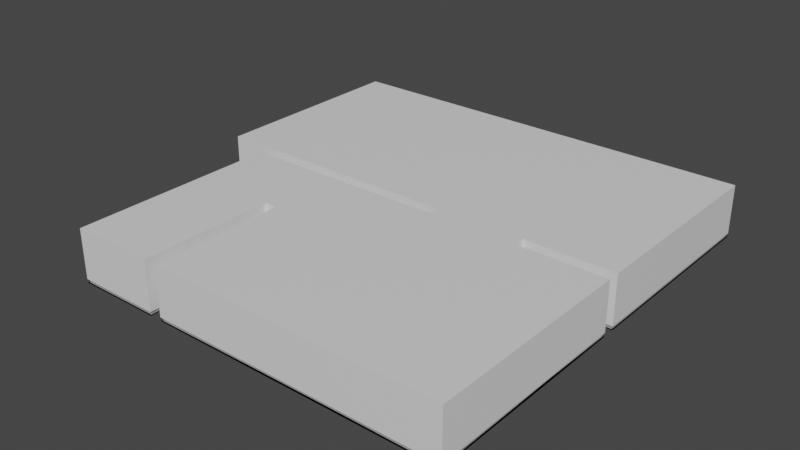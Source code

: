 # Source: Gallery.blend  (saved by Blender 3.0.4; exported with 4.5.12 LTS)
import bpy
from mathutils import Matrix  # noqa: F401  (used for matrix-valued properties, if any)

bpy.ops.wm.read_factory_settings(use_empty=True)
scene = bpy.context.scene
scene.name = 'Scene'

# ---- collections
col_collection = bpy.data.collections.new('Collection'); scene.collection.children.link(col_collection)

# ---- materials (node trees are filled in below, after node groups)
mat_ceiling = bpy.data.materials.new('Ceiling')
mat_ceiling.use_backface_culling = True
mat_ceiling.use_transparent_shadow = False
mat_floor = bpy.data.materials.new('Floor')
mat_floor.use_transparent_shadow = False
mat_edge = bpy.data.materials.new('Edge')
mat_edge.use_transparent_shadow = False
mat_walls = bpy.data.materials.new('Walls')
mat_walls.use_transparent_shadow = False
mat_frame = bpy.data.materials.new('Frame')
mat_frame.use_transparent_shadow = False
mat_canvas = bpy.data.materials.new('Canvas')
mat_canvas.use_transparent_shadow = False

# ---- material node trees
mat_ceiling.use_nodes = True; mat_ceiling.node_tree.nodes.clear()
_N = mat_ceiling.node_tree.nodes; _L = mat_ceiling.node_tree.links
n0 = _N.new('ShaderNodeBsdfPrincipled'); n0.name = 'Principled BSDF'; n0.location = (10, 300)
n0.distribution = 'GGX'
n0.subsurface_method = 'BURLEY'
n0.inputs[3].default_value = 1.45
n0.inputs[27].default_value = (0.0, 0.0, 0.0, 1.0)
n0.inputs[28].default_value = 1.0
n1 = _N.new('ShaderNodeOutputMaterial'); n1.name = 'Material Output'; n1.location = (300, 300)
_L.new(n0.outputs[0], n1.inputs[0])
n1.is_active_output = True
mat_floor.use_nodes = True; mat_floor.node_tree.nodes.clear()
_N = mat_floor.node_tree.nodes; _L = mat_floor.node_tree.links
n0 = _N.new('ShaderNodeBsdfPrincipled'); n0.name = 'Principled BSDF'; n0.location = (10, 300)
n0.distribution = 'GGX'
n0.subsurface_method = 'BURLEY'
n0.inputs[0].default_value = (0.5173, 0.4007, 0.3026, 1.0)
n0.inputs[3].default_value = 1.45
n0.inputs[27].default_value = (0.0, 0.0, 0.0, 1.0)
n0.inputs[28].default_value = 1.0
n1 = _N.new('ShaderNodeOutputMaterial'); n1.name = 'Material Output'; n1.location = (300, 300)
_L.new(n0.outputs[0], n1.inputs[0])
n1.is_active_output = True
mat_edge.use_nodes = True; mat_edge.node_tree.nodes.clear()
_N = mat_edge.node_tree.nodes; _L = mat_edge.node_tree.links
n0 = _N.new('ShaderNodeBsdfPrincipled'); n0.name = 'Principled BSDF'; n0.location = (10, 300)
n0.distribution = 'GGX'
n0.subsurface_method = 'BURLEY'
n0.inputs[0].default_value = (0.3672, 0.3672, 0.3672, 1.0)
n0.inputs[3].default_value = 1.45
n0.inputs[27].default_value = (0.0, 0.0, 0.0, 1.0)
n0.inputs[28].default_value = 1.0
n1 = _N.new('ShaderNodeOutputMaterial'); n1.name = 'Material Output'; n1.location = (300, 300)
_L.new(n0.outputs[0], n1.inputs[0])
n1.is_active_output = True
mat_walls.use_nodes = True; mat_walls.node_tree.nodes.clear()
_N = mat_walls.node_tree.nodes; _L = mat_walls.node_tree.links
n0 = _N.new('ShaderNodeBsdfPrincipled'); n0.name = 'Principled BSDF'; n0.location = (10, 300)
n0.distribution = 'GGX'
n0.subsurface_method = 'BURLEY'
n0.inputs[3].default_value = 1.45
n0.inputs[27].default_value = (0.0, 0.0, 0.0, 1.0)
n0.inputs[28].default_value = 1.0
n1 = _N.new('ShaderNodeOutputMaterial'); n1.name = 'Material Output'; n1.location = (300, 300)
_L.new(n0.outputs[0], n1.inputs[0])
n1.is_active_output = True
mat_frame.use_nodes = True; mat_frame.node_tree.nodes.clear()
_N = mat_frame.node_tree.nodes; _L = mat_frame.node_tree.links
n0 = _N.new('ShaderNodeBsdfPrincipled'); n0.name = 'Principled BSDF'; n0.location = (10, 300)
n0.distribution = 'GGX'
n0.subsurface_method = 'BURLEY'
n0.inputs[0].default_value = (0.2203, 0.1346, 0.04561, 1.0)
n0.inputs[3].default_value = 1.45
n0.inputs[27].default_value = (0.0, 0.0, 0.0, 1.0)
n0.inputs[28].default_value = 1.0
n1 = _N.new('ShaderNodeOutputMaterial'); n1.name = 'Material Output'; n1.location = (300, 300)
_L.new(n0.outputs[0], n1.inputs[0])
n1.is_active_output = True
mat_canvas.use_nodes = True; mat_canvas.node_tree.nodes.clear()
_N = mat_canvas.node_tree.nodes; _L = mat_canvas.node_tree.links
n0 = _N.new('ShaderNodeBsdfPrincipled'); n0.name = 'Principled BSDF'; n0.location = (10, 300)
n0.distribution = 'GGX'
n0.subsurface_method = 'BURLEY'
n0.inputs[0].default_value = (1.0, 1.0, 1.0, 1.0)
n0.inputs[3].default_value = 1.45
n0.inputs[27].default_value = (0.0, 0.0, 0.0, 1.0)
n0.inputs[28].default_value = 1.0
n1 = _N.new('ShaderNodeOutputMaterial'); n1.name = 'Material Output'; n1.location = (300, 300)
_L.new(n0.outputs[0], n1.inputs[0])
n1.is_active_output = True

# ---- world
world_world = bpy.data.worlds.new('World'); scene.world = world_world
world_world.use_nodes = True; world_world.node_tree.nodes.clear()
_N = world_world.node_tree.nodes; _L = world_world.node_tree.links
n0 = _N.new('ShaderNodeOutputWorld'); n0.name = 'World Output'; n0.location = (300, 300)
n1 = _N.new('ShaderNodeBackground'); n1.name = 'Background'; n1.location = (10, 300)
n1.inputs[0].default_value = (0.05088, 0.05088, 0.05088, 1.0)
_L.new(n1.outputs[0], n0.inputs[0])
n0.is_active_output = True
world_world.color = (0.05088, 0.05088, 0.05088)
world_world.use_sun_shadow = False
world_world.sun_shadow_jitter_overblur = 0.0

# ---- meshes
me_plane_001 = bpy.data.meshes.new('Plane.001')
me_plane_001.from_pydata([(1.0, -1.0, 0.0), (-1.0, 1.0, 0.0), (1.0, 1.0, 0.0), (-1.0, 0.02782, 0.0), (1.0, -0.02782, 0.0), (1.0, 0.02782, 0.0), (-0.7854, -1.0, 0.0), (-0.7854, 1.0, 0.0), (-0.7854, -0.02782, 0.0), (-0.7854, 0.02782, 0.0), (-0.3928, -1.0, 0.0), (-0.3928, 1.0, 0.0), (-0.3928, -0.02782, 0.0), (-0.3928, 0.02782, 0.0), (-0.3356, -1.0, 0.0), (-0.3356, 1.0, 0.0), (-0.3356, -0.02782, 0.0), (-0.3356, 0.02782, 0.0), (0.588, -1.0, 0.0), (0.588, 1.0, 0.0), (0.588, -0.02782, 0.0), (0.588, 0.02782, 0.0), (1.0, -0.3805, 0.0), (-0.7854, -0.3805, 0.0), (-0.3928, -0.3805, 0.0), (-0.3356, -0.3805, 0.0), (0.588, -0.3805, 0.0), (0.1835, 1.0, 0.0), (0.1835, -0.02782, 0.0), (0.1835, 0.02782, 0.0), (0.1835, -1.0, 0.0), (0.1835, -0.3805, 0.0), (1.0, -1.0, 0.2434), (-1.0, 1.0, 0.2434), (1.0, 1.0, 0.2434), (-1.0, 0.02782, 0.2434), (1.0, -0.02782, 0.2434), (1.0, 0.02782, 0.2434), (-0.7854, -1.0, 0.2434), (-0.7854, 1.0, 0.2434), (-0.7854, -0.02782, 0.2434), (-0.7854, 0.02782, 0.2434), (-0.3928, -1.0, 0.2434), (-0.3928, 1.0, 0.2434), (-0.3928, -0.02782, 0.2434), (-0.3928, 0.02782, 0.2434), (-0.3356, -1.0, 0.2434), (-0.3356, 1.0, 0.2434), (-0.3356, -0.02782, 0.2434), (-0.3356, 0.02782, 0.2434), (0.588, -1.0, 0.2434), (0.588, 1.0, 0.2434), (0.588, -0.02782, 0.2434), (0.588, 0.02782, 0.2434), (1.0, -0.3805, 0.2434), (-0.7854, -0.3805, 0.2434), (-0.3928, -0.3805, 0.2434), (-0.3356, -0.3805, 0.2434), (0.1835, 1.0, 0.2434), (0.1835, -0.02782, 0.2434), (0.1835, 0.02782, 0.2434), (0.1835, -1.0, 0.2434), (-0.3928, -0.02782, 0.01667), (-0.3356, -0.02782, 0.01667), (1.0, -1.0, 0.01667), (0.588, -1.0, 0.01667), (-0.3356, 0.02782, 0.01667), (-0.3928, 0.02782, 0.01667), (0.1835, -1.0, 0.01667), (-0.3356, -1.0, 0.01667), (1.0, 1.0, 0.01667), (1.0, 0.02782, 0.01667), (-1.0, 1.0, 0.01667), (-0.7854, 1.0, 0.01667), (1.0, -0.3805, 0.01667), (-1.0, 0.02782, 0.01667), (-0.7854, -1.0, 0.01667), (-0.7854, -0.3805, 0.01667), (-0.3356, 1.0, 0.01667), (0.1835, 1.0, 0.01667), (1.0, -0.02782, 0.01667), (-0.3928, -0.3805, 0.01667), (-0.3928, -1.0, 0.01667), (0.1835, -0.02782, 0.01667), (-0.7854, 0.02782, 0.01667), (-0.3356, -0.3805, 0.01667), (0.1835, 0.02782, 0.01667), (-0.3928, 1.0, 0.01667), (-0.7854, -0.02782, 0.01667), (0.588, 1.0, 0.01667), (0.588, -0.02782, 0.01667), (0.588, 0.02782, 0.01667), (0.588, -0.9909, 0.0), (0.9935, -0.9935, 0.0), (0.9935, 0.03428, 0.0), (0.9935, 0.9935, 0.0), (-0.7854, 0.9909, 0.0), (-0.9935, 0.9935, 0.0), (-0.9935, 0.03428, 0.0), (0.9909, -0.3805, 0.0), (0.9935, -0.03428, 0.0), (-0.7854, 0.03696, 0.0), (-0.3928, 0.9909, 0.0), (-0.3928, -0.03696, 0.0), (-0.7789, -0.03428, 0.0), (-0.3928, 0.03696, 0.0), (-0.7763, -0.3805, 0.0), (-0.7789, -0.9935, 0.0), (-0.3993, -0.9935, 0.0), (-0.3356, 0.9909, 0.0), (-0.3356, -0.03696, 0.0), (-0.3356, 0.03696, 0.0), (0.1835, 0.9909, 0.0), (0.19, -0.03428, 0.0), (0.19, 0.03428, 0.0), (0.1835, -0.9909, 0.0), (0.588, 0.9909, 0.0), (0.5815, -0.03428, 0.0), (0.5815, 0.03428, 0.0), (-0.3993, -0.374, 0.0), (-0.3292, -0.9935, 0.0), (-0.3292, -0.374, 0.0), (-0.3928, -0.03696, 0.01667), (0.9935, -0.9935, 0.01667), (-0.3356, 0.03696, 0.01667), (0.1835, -0.9909, 0.01667), (0.9935, 0.9935, 0.01667), (-0.9935, 0.9935, 0.01667), (0.9909, -0.3805, 0.01667), (-0.9935, 0.03428, 0.01667), (-0.7789, -0.9935, 0.01667), (-0.3356, 0.9909, 0.01667), (0.9935, -0.03428, 0.01667), (-0.3993, -0.374, 0.01667), (-0.7854, 0.03696, 0.01667), (0.19, 0.03428, 0.01667), (-0.7789, -0.03428, 0.01667), (0.588, 0.9909, 0.01667), (0.5815, -0.03428, 0.01667), (-0.3356, -0.03696, 0.01667), (0.588, -0.9909, 0.01667), (-0.3928, 0.03696, 0.01667), (-0.3292, -0.9935, 0.01667), (0.9935, 0.03428, 0.01667), (-0.7854, 0.9909, 0.01667), (-0.7763, -0.3805, 0.01667), (0.1835, 0.9909, 0.01667), (-0.3993, -0.9935, 0.01667), (0.19, -0.03428, 0.01667), (-0.3292, -0.374, 0.01667), (-0.3928, 0.9909, 0.01667), (0.5815, 0.03428, 0.01667)], [], [(21, 5, 2, 19), (26, 22, 4, 20), (3, 9, 7, 1), (23, 24, 12, 8), (9, 13, 11, 7), (24, 25, 16, 12), (13, 17, 15, 11), (28, 20, 21, 29), (31, 26, 20, 28), (29, 21, 19, 27), (30, 18, 26, 31), (6, 10, 24, 23), (18, 0, 22, 26), (14, 30, 31, 25), (17, 29, 27, 15), (25, 31, 28, 16), (62, 63, 48, 44), (64, 65, 50, 32), (66, 67, 45, 49), (68, 69, 46, 61), (70, 71, 37, 34), (72, 73, 39, 33), (74, 64, 32, 54), (75, 72, 33, 35), (76, 77, 55, 38), (78, 79, 58, 47), (80, 74, 54, 36), (81, 82, 42, 56), (63, 83, 59, 48), (84, 75, 35, 41), (69, 85, 57, 46), (86, 66, 49, 60), (83, 86, 60, 59), (73, 87, 43, 39), (88, 62, 44, 40), (67, 84, 41, 45), (85, 81, 56, 57), (65, 68, 61, 50), (77, 88, 40, 55), (89, 70, 34, 51), (90, 80, 36, 52), (82, 76, 38, 42), (79, 89, 51, 58), (71, 91, 53, 37), (87, 78, 47, 43), (91, 90, 52, 53), (53, 52, 59, 60), (37, 53, 51, 34), (58, 51, 53, 60), (47, 58, 60, 49), (43, 47, 49, 45), (39, 43, 45, 41), (33, 39, 41, 35), (40, 44, 56, 55), (38, 55, 56, 42), (44, 48, 57, 56), (50, 61, 46, 57, 48, 59, 52, 36, 54, 32), (64, 74, 128, 123), (11, 15, 109, 102), (27, 19, 116, 112), (72, 75, 129, 127), (10, 6, 107, 108), (77, 76, 130, 145), (79, 78, 131, 146), (23, 8, 104, 106), (25, 24, 119, 121), (74, 80, 132, 128), (13, 9, 101, 105), (82, 81, 133, 147), (8, 12, 103, 104), (83, 63, 139, 148), (7, 11, 102, 96), (75, 84, 134, 129), (14, 25, 121, 120), (9, 3, 98, 101), (85, 69, 142, 149), (24, 10, 108, 119), (4, 22, 99, 100), (66, 86, 135, 124), (6, 23, 106, 107), (3, 1, 97, 98), (86, 83, 148, 135), (22, 0, 93, 99), (1, 7, 96, 97), (87, 73, 144, 150), (2, 5, 94, 95), (62, 88, 136, 122), (118, 117, 138, 151), (102, 109, 131, 150), (94, 118, 151, 143), (112, 116, 137, 146), (108, 107, 130, 147), (117, 100, 132, 138), (116, 95, 126, 137), (106, 104, 136, 145), (92, 115, 125, 140), (121, 119, 133, 149), (105, 101, 134, 141), (104, 103, 122, 136), (96, 102, 150, 144), (113, 114, 135, 148), (114, 111, 124, 135), (120, 121, 149, 142), (101, 98, 129, 134), (110, 113, 148, 139), (119, 108, 147, 133), (100, 99, 128, 132), (109, 112, 146, 131), (107, 106, 145, 130), (98, 97, 127, 129), (99, 93, 123, 128), (97, 96, 144, 127), (95, 94, 143, 126), (115, 120, 142, 125), (111, 105, 141, 124), (93, 92, 140, 123), (103, 110, 139, 122), (12, 16, 110, 103), (73, 72, 127, 144), (17, 13, 105, 111), (71, 70, 126, 143), (30, 14, 120, 115), (69, 68, 125, 142), (90, 91, 151, 138), (67, 66, 124, 141), (15, 27, 112, 109), (78, 87, 150, 131), (65, 64, 123, 140), (16, 28, 113, 110), (91, 71, 143, 151), (63, 62, 122, 139), (29, 17, 111, 114), (89, 79, 146, 137), (28, 29, 114, 113), (76, 82, 147, 130), (80, 90, 138, 132), (70, 89, 137, 126), (18, 30, 115, 92), (88, 77, 145, 136), (19, 2, 95, 116), (68, 65, 140, 125), (20, 4, 100, 117), (5, 21, 118, 94), (81, 85, 149, 133), (21, 20, 117, 118), (84, 67, 141, 134), (0, 18, 92, 93)])
me_plane_001.polygons.foreach_set('material_index', [1, 1, 1, 1, 1, 1, 1, 1, 1, 1, 1, 1, 1, 1, 1, 1, 3, 3, 3, 3, 3, 3, 3, 3, 3, 3, 3, 3, 3, 3, 3, 3, 3, 3, 3, 3, 3, 3, 3, 3, 3, 3, 3, 3, 3, 3, 0, 0, 0, 0, 0, 0, 0, 0, 0, 0, 0, 2, 2, 2, 2, 2, 2, 2, 2, 2, 2, 2, 2, 2, 2, 2, 2, 2, 2, 2, 2, 2, 2, 2, 2, 2, 2, 2, 2, 2, 2, 2, 2, 2, 2, 2, 2, 2, 2, 2, 2, 2, 2, 2, 2, 2, 2, 2, 2, 2, 2, 2, 2, 2, 2, 2, 2, 2, 2, 2, 2, 2, 2, 2, 2, 2, 2, 2, 2, 2, 2, 2, 2, 2, 2, 2, 2, 2, 2, 2, 2, 2, 2, 2, 2, 2, 2, 2, 2, 2, 2])
_uv = me_plane_001.uv_layers.new(name='UVMap')
_uv.uv.foreach_set('vector', [0.794, 0.6667, 1.0, 0.6667, 1.0, 1.0, 0.794, 1.0, 0.794, 0.2124, 1.0, 0.2124, 1.0, 0.3333, 0.794, 0.3333, 0.0, 0.6667, 0.1073, 0.6667, 0.1073, 1.0, 0.0, 1.0, 0.1073, 0.2124, 0.2904, 0.2124, 0.2904, 0.3333, 0.1073, 0.3333, 0.1073, 0.6667, 0.2904, 0.6667, 0.2904, 1.0, 0.1073, 1.0, 0.2904, 0.2124, 0.3454, 0.2124, 0.3454, 0.3333, 0.2904, 0.3333, 0.2904, 0.6667, 0.3454, 0.6667, 0.3454, 1.0, 0.2904, 1.0, 0.5975, 0.3333, 0.794, 0.3333, 0.794, 0.6667, 0.5975, 0.6667, 0.5975, 0.2124, 0.794, 0.2124, 0.794, 0.3333, 0.5975, 0.3333, 0.5975, 0.6667, 0.794, 0.6667, 0.794, 1.0, 0.5975, 1.0, 0.5975, 0.0, 0.794, 0.0, 0.794, 0.2124, 0.5975, 0.2124, 0.1073, 0.0, 0.2904, 0.0, 0.2904, 0.2124, 0.1073, 0.2124, 0.794, 0.0, 1.0, 0.0, 1.0, 0.2124, 0.794, 0.2124, 0.3454, 0.0, 0.5975, 0.0, 0.5975, 0.2124, 0.3454, 0.2124, 0.3454, 0.6667, 0.5975, 0.6667, 0.5975, 1.0, 0.3454, 1.0, 0.3454, 0.2124, 0.5975, 0.2124, 0.5975, 0.3333, 0.3454, 0.3333, 0.2904, 0.3333, 0.3454, 0.3333, 0.3454, 0.3333, 0.2904, 0.3333, 1.0, 0.0, 0.794, 0.0, 0.794, 0.0, 1.0, 0.0, 0.3454, 0.6667, 0.2904, 0.6667, 0.2904, 0.6667, 0.3454, 0.6667, 0.5975, 0.0, 0.3454, 0.0, 0.3454, 0.0, 0.5975, 0.0, 1.0, 1.0, 1.0, 0.6667, 1.0, 0.6667, 1.0, 1.0, 0.0, 1.0, 0.1073, 1.0, 0.1073, 1.0, 0.0, 1.0, 1.0, 0.2124, 1.0, 0.0, 1.0, 0.0, 1.0, 0.2124, 0.0, 0.6667, 0.0, 1.0, 0.0, 1.0, 0.0, 0.6667, 0.1073, 0.0, 0.1073, 0.2124, 0.1073, 0.2124, 0.1073, 0.0, 0.3454, 1.0, 0.5975, 1.0, 0.5975, 1.0, 0.3454, 1.0, 1.0, 0.3333, 1.0, 0.2124, 1.0, 0.2124, 1.0, 0.3333, 0.2904, 0.2124, 0.2904, 0.0, 0.2904, 0.0, 0.2904, 0.2124, 0.3454, 0.3333, 0.5975, 0.3333, 0.5975, 0.3333, 0.3454, 0.3333, 0.1073, 0.6667, 0.0, 0.6667, 0.0, 0.6667, 0.1073, 0.6667, 0.3454, 0.0, 0.3454, 0.2124, 0.3454, 0.2124, 0.3454, 0.0, 0.5975, 0.6667, 0.3454, 0.6667, 0.3454, 0.6667, 0.5975, 0.6667, 0.5975, 0.3333, 0.5975, 0.6667, 0.5975, 0.6667, 0.5975, 0.3333, 0.1073, 1.0, 0.2904, 1.0, 0.2904, 1.0, 0.1073, 1.0, 0.1073, 0.3333, 0.2904, 0.3333, 0.2904, 0.3333, 0.1073, 0.3333, 0.2904, 0.6667, 0.1073, 0.6667, 0.1073, 0.6667, 0.2904, 0.6667, 0.3454, 0.2124, 0.2904, 0.2124, 0.2904, 0.2124, 0.3454, 0.2124, 0.794, 0.0, 0.5975, 0.0, 0.5975, 0.0, 0.794, 0.0, 0.1073, 0.2124, 0.1073, 0.3333, 0.1073, 0.3333, 0.1073, 0.2124, 0.794, 1.0, 1.0, 1.0, 1.0, 1.0, 0.794, 1.0, 0.794, 0.3333, 1.0, 0.3333, 1.0, 0.3333, 0.794, 0.3333, 0.2904, 0.0, 0.1073, 0.0, 0.1073, 0.0, 0.2904, 0.0, 0.5975, 1.0, 0.794, 1.0, 0.794, 1.0, 0.5975, 1.0, 1.0, 0.6667, 0.794, 0.6667, 0.794, 0.6667, 1.0, 0.6667, 0.2904, 1.0, 0.3454, 1.0, 0.3454, 1.0, 0.2904, 1.0, 0.794, 0.6667, 0.794, 0.3333, 0.794, 0.3333, 0.794, 0.6667, 0.794, 0.6667, 0.794, 0.3333, 0.5975, 0.3333, 0.5975, 0.6667, 1.0, 0.6667, 0.794, 0.6667, 0.794, 1.0, 1.0, 1.0, 0.5975, 1.0, 0.794, 1.0, 0.794, 0.6667, 0.5975, 0.6667, 0.3454, 1.0, 0.5975, 1.0, 0.5975, 0.6667, 0.3454, 0.6667, 0.2904, 1.0, 0.3454, 1.0, 0.3454, 0.6667, 0.2904, 0.6667, 0.1073, 1.0, 0.2904, 1.0, 0.2904, 0.6667, 0.1073, 0.6667, 0.0, 1.0, 0.1073, 1.0, 0.1073, 0.6667, 0.0, 0.6667, 0.1073, 0.3333, 0.2904, 0.3333, 0.0, 0.0, 0.1073, 0.2124, 0.1073, 0.0, 0.1073, 0.2124, 0.0, 0.0, 0.2904, 0.0, 0.2904, 0.3333, 0.3454, 0.3333, 0.3454, 0.2124, 0.0, 0.0, 0.794, 0.0, 0.5975, 0.0, 0.3454, 0.0, 0.3454, 0.2124, 0.3454, 0.3333, 0.5975, 0.3333, 0.794, 0.3333, 1.0, 0.3333, 1.0, 0.2124, 1.0, 0.0, 1.0, 0.0, 1.0, 0.2124, 1.0, 0.2124, 1.0, 0.0, 0.2904, 1.0, 0.3454, 1.0, 0.3454, 1.0, 0.2904, 1.0, 0.5975, 1.0, 0.794, 1.0, 0.794, 1.0, 0.5975, 1.0, 0.0, 1.0, 0.0, 0.6667, 0.0, 0.6667, 0.0, 1.0, 0.2904, 0.0, 0.1073, 0.0, 0.1073, 0.0, 0.2904, 0.0, 0.1073, 0.2124, 0.1073, 0.0, 0.1073, 0.0, 0.1073, 0.2124, 0.5975, 1.0, 0.3454, 1.0, 0.3454, 1.0, 0.5975, 1.0, 0.1073, 0.2124, 0.1073, 0.3333, 0.1073, 0.3333, 0.1073, 0.2124, 0.3454, 0.2124, 0.2904, 0.2124, 0.2904, 0.2124, 0.3454, 0.2124, 1.0, 0.2124, 1.0, 0.3333, 1.0, 0.3333, 1.0, 0.2124, 0.2904, 0.6667, 0.1073, 0.6667, 0.1073, 0.6667, 0.2904, 0.6667, 0.2904, 0.0, 0.2904, 0.2124, 0.2904, 0.2124, 0.2904, 0.0, 0.1073, 0.3333, 0.2904, 0.3333, 0.2904, 0.3333, 0.1073, 0.3333, 0.5975, 0.3333, 0.3454, 0.3333, 0.3454, 0.3333, 0.5975, 0.3333, 0.1073, 1.0, 0.2904, 1.0, 0.2904, 1.0, 0.1073, 1.0, 0.0, 0.6667, 0.1073, 0.6667, 0.1073, 0.6667, 0.0, 0.6667, 0.3454, 0.0, 0.3454, 0.2124, 0.3454, 0.2124, 0.3454, 0.0, 0.1073, 0.6667, 0.0, 0.6667, 0.0, 0.6667, 0.1073, 0.6667, 0.3454, 0.2124, 0.3454, 0.0, 0.3454, 0.0, 0.3454, 0.2124, 0.2904, 0.2124, 0.2904, 0.0, 0.2904, 0.0, 0.2904, 0.2124, 1.0, 0.3333, 1.0, 0.2124, 1.0, 0.2124, 1.0, 0.3333, 0.3454, 0.6667, 0.5975, 0.6667, 0.5975, 0.6667, 0.3454, 0.6667, 0.1073, 0.0, 0.1073, 0.2124, 0.1073, 0.2124, 0.1073, 0.0, 0.0, 0.6667, 0.0, 1.0, 0.0, 1.0, 0.0, 0.6667, 0.5975, 0.6667, 0.5975, 0.3333, 0.5975, 0.3333, 0.5975, 0.6667, 1.0, 0.2124, 1.0, 0.0, 1.0, 0.0, 1.0, 0.2124, 0.0, 1.0, 0.1073, 1.0, 0.1073, 1.0, 0.0, 1.0, 0.2904, 1.0, 0.1073, 1.0, 0.1073, 1.0, 0.2904, 1.0, 1.0, 1.0, 1.0, 0.6667, 1.0, 0.6667, 1.0, 1.0, 0.2904, 0.3333, 0.1073, 0.3333, 0.1073, 0.3333, 0.2904, 0.3333, 0.794, 0.6667, 0.794, 0.3333, 0.794, 0.3333, 0.794, 0.6667, 0.2904, 1.0, 0.3454, 1.0, 0.3454, 1.0, 0.2904, 1.0, 1.0, 0.6667, 0.794, 0.6667, 0.794, 0.6667, 1.0, 0.6667, 0.5975, 1.0, 0.794, 1.0, 0.794, 1.0, 0.5975, 1.0, 0.2904, 0.0, 0.1073, 0.0, 0.1073, 0.0, 0.2904, 0.0, 0.794, 0.3333, 1.0, 0.3333, 1.0, 0.3333, 0.794, 0.3333, 0.794, 1.0, 1.0, 1.0, 1.0, 1.0, 0.794, 1.0, 0.1073, 0.2124, 0.1073, 0.3333, 0.1073, 0.3333, 0.1073, 0.2124, 0.794, 0.0, 0.5975, 0.0, 0.5975, 0.0, 0.794, 0.0, 0.3454, 0.2124, 0.2904, 0.2124, 0.2904, 0.2124, 0.3454, 0.2124, 0.2904, 0.6667, 0.1073, 0.6667, 0.1073, 0.6667, 0.2904, 0.6667, 0.1073, 0.3333, 0.2904, 0.3333, 0.2904, 0.3333, 0.1073, 0.3333, 0.1073, 1.0, 0.2904, 1.0, 0.2904, 1.0, 0.1073, 1.0, 0.5975, 0.3333, 0.5975, 0.6667, 0.5975, 0.6667, 0.5975, 0.3333, 0.5975, 0.6667, 0.3454, 0.6667, 0.3454, 0.6667, 0.5975, 0.6667, 0.3454, 0.0, 0.3454, 0.2124, 0.3454, 0.2124, 0.3454, 0.0, 0.1073, 0.6667, 0.0, 0.6667, 0.0, 0.6667, 0.1073, 0.6667, 0.3454, 0.3333, 0.5975, 0.3333, 0.5975, 0.3333, 0.3454, 0.3333, 0.2904, 0.2124, 0.2904, 0.0, 0.2904, 0.0, 0.2904, 0.2124, 1.0, 0.3333, 1.0, 0.2124, 1.0, 0.2124, 1.0, 0.3333, 0.3454, 1.0, 0.5975, 1.0, 0.5975, 1.0, 0.3454, 1.0, 0.1073, 0.0, 0.1073, 0.2124, 0.1073, 0.2124, 0.1073, 0.0, 0.0, 0.6667, 0.0, 1.0, 0.0, 1.0, 0.0, 0.6667, 1.0, 0.2124, 1.0, 0.0, 1.0, 0.0, 1.0, 0.2124, 0.0, 1.0, 0.1073, 1.0, 0.1073, 1.0, 0.0, 1.0, 1.0, 1.0, 1.0, 0.6667, 1.0, 0.6667, 1.0, 1.0, 0.5975, 0.0, 0.3454, 0.0, 0.3454, 0.0, 0.5975, 0.0, 0.3454, 0.6667, 0.2904, 0.6667, 0.2904, 0.6667, 0.3454, 0.6667, 1.0, 0.0, 0.794, 0.0, 0.794, 0.0, 1.0, 0.0, 0.2904, 0.3333, 0.3454, 0.3333, 0.3454, 0.3333, 0.2904, 0.3333, 0.2904, 0.3333, 0.3454, 0.3333, 0.3454, 0.3333, 0.2904, 0.3333, 0.1073, 1.0, 0.0, 1.0, 0.0, 1.0, 0.1073, 1.0, 0.3454, 0.6667, 0.2904, 0.6667, 0.2904, 0.6667, 0.3454, 0.6667, 1.0, 0.6667, 1.0, 1.0, 1.0, 1.0, 1.0, 0.6667, 0.5975, 0.0, 0.3454, 0.0, 0.3454, 0.0, 0.5975, 0.0, 0.3454, 0.0, 0.5975, 0.0, 0.5975, 0.0, 0.3454, 0.0, 0.794, 0.3333, 0.794, 0.6667, 0.794, 0.6667, 0.794, 0.3333, 0.2904, 0.6667, 0.3454, 0.6667, 0.3454, 0.6667, 0.2904, 0.6667, 0.3454, 1.0, 0.5975, 1.0, 0.5975, 1.0, 0.3454, 1.0, 0.3454, 1.0, 0.2904, 1.0, 0.2904, 1.0, 0.3454, 1.0, 0.794, 0.0, 1.0, 0.0, 1.0, 0.0, 0.794, 0.0, 0.3454, 0.3333, 0.5975, 0.3333, 0.5975, 0.3333, 0.3454, 0.3333, 0.794, 0.6667, 1.0, 0.6667, 1.0, 0.6667, 0.794, 0.6667, 0.3454, 0.3333, 0.2904, 0.3333, 0.2904, 0.3333, 0.3454, 0.3333, 0.5975, 0.6667, 0.3454, 0.6667, 0.3454, 0.6667, 0.5975, 0.6667, 0.794, 1.0, 0.5975, 1.0, 0.5975, 1.0, 0.794, 1.0, 0.5975, 0.3333, 0.5975, 0.6667, 0.5975, 0.6667, 0.5975, 0.3333, 0.1073, 0.0, 0.2904, 0.0, 0.2904, 0.0, 0.1073, 0.0, 1.0, 0.3333, 0.794, 0.3333, 0.794, 0.3333, 1.0, 0.3333, 1.0, 1.0, 0.794, 1.0, 0.794, 1.0, 1.0, 1.0, 0.794, 0.0, 0.5975, 0.0, 0.5975, 0.0, 0.794, 0.0, 0.1073, 0.3333, 0.1073, 0.2124, 0.1073, 0.2124, 0.1073, 0.3333, 0.794, 1.0, 1.0, 1.0, 1.0, 1.0, 0.794, 1.0, 0.5975, 0.0, 0.794, 0.0, 0.794, 0.0, 0.5975, 0.0, 0.794, 0.3333, 1.0, 0.3333, 1.0, 0.3333, 0.794, 0.3333, 1.0, 0.6667, 0.794, 0.6667, 0.794, 0.6667, 1.0, 0.6667, 0.2904, 0.2124, 0.3454, 0.2124, 0.3454, 0.2124, 0.2904, 0.2124, 0.794, 0.6667, 0.794, 0.3333, 0.794, 0.3333, 0.794, 0.6667, 0.1073, 0.6667, 0.2904, 0.6667, 0.2904, 0.6667, 0.1073, 0.6667, 1.0, 0.0, 0.794, 0.0, 0.794, 0.0, 1.0, 0.0])
me_plane_001.materials.append(mat_ceiling)
me_plane_001.materials.append(mat_floor)
me_plane_001.materials.append(mat_edge)
me_plane_001.materials.append(mat_walls)
me_plane_001.use_remesh_fix_poles = True
me_plane_001.use_remesh_preserve_attributes = False
me_plane_001.update()
me_plane_002 = bpy.data.meshes.new('Plane.002')
me_plane_002.from_pydata([(-1.0, 1.0, 0.0), (-1.0, -1.0, 0.0), (1.0, -1.0, 0.0), (1.0, 1.0, 0.0), (-1.0, 1.0, 0.09), (-1.0, -1.0, 0.09), (1.0, -1.0, 0.09), (1.0, 1.0, 0.09), (-0.8951, 0.8951, 0.03943), (-0.8951, -0.8951, 0.03943), (0.8951, -0.8951, 0.03943), (0.8951, 0.8951, 0.03943), (-0.8951, 0.8951, 0.02059), (-0.8951, -0.8951, 0.02059), (0.8951, -0.8951, 0.02059), (0.8951, 0.8951, 0.02059)], [], [(2, 3, 7, 6), (7, 4, 8, 11), (0, 1, 5, 4), (3, 0, 4, 7), (1, 2, 6, 5), (10, 11, 15, 14), (5, 6, 10, 9), (6, 7, 11, 10), (4, 5, 9, 8), (13, 14, 15, 12), (8, 9, 13, 12), (11, 8, 12, 15), (9, 10, 14, 13)])
me_plane_002.polygons.foreach_set('material_index', [0, 0, 0, 0, 0, 0, 0, 0, 0, 1, 0, 0, 0])
_uv = me_plane_002.uv_layers.new(name='UVMap')
_uv.uv.foreach_set('vector', [1.0, 0.0, 1.0, 1.0, 1.0, 1.0, 1.0, 0.0, 1.0, 1.0, 0.0, 1.0, 0.0, 1.0, 1.0, 1.0, 0.0, 1.0, 0.0, 0.0, 0.0, 0.0, 0.0, 1.0, 1.0, 1.0, 0.0, 1.0, 0.0, 1.0, 1.0, 1.0, 0.0, 0.0, 1.0, 0.0, 1.0, 0.0, 0.0, 0.0, 1.0, 0.0, 1.0, 1.0, 1.0, 1.0, 1.0, 0.0, 0.0, 0.0, 1.0, 0.0, 1.0, 0.0, 0.0, 0.0, 1.0, 0.0, 1.0, 1.0, 1.0, 1.0, 1.0, 0.0, 0.0, 1.0, 0.0, 0.0, 0.0, 0.0, 0.0, 1.0, 0.0, 0.0, 1.0, 0.0, 1.0, 1.0, 0.0, 1.0, 0.0, 1.0, 0.0, 0.0, 0.0, 0.0, 0.0, 1.0, 1.0, 1.0, 0.0, 1.0, 0.0, 1.0, 1.0, 1.0, 0.0, 0.0, 1.0, 0.0, 1.0, 0.0, 0.0, 0.0])
me_plane_002.materials.append(mat_frame)
me_plane_002.materials.append(mat_canvas)
me_plane_002.use_remesh_fix_poles = True
me_plane_002.use_remesh_preserve_attributes = False
me_plane_002.update()
me_plane_003 = bpy.data.meshes.new('Plane.003')
me_plane_003.from_pydata([], [], [])
_uv = me_plane_003.uv_layers.new(name='UVMap')
_uv.uv.foreach_set('vector', [])
me_plane_003.use_remesh_fix_poles = True
me_plane_003.use_remesh_preserve_attributes = False
me_plane_003.update()
me_plane_005 = bpy.data.meshes.new('Plane.005')
me_plane_005.from_pydata([], [], [])
_uv = me_plane_005.uv_layers.new(name='UVMap')
_uv.uv.foreach_set('vector', [])
me_plane_005.use_remesh_fix_poles = True
me_plane_005.use_remesh_preserve_attributes = False
me_plane_005.update()
me_plane_007 = bpy.data.meshes.new('Plane.007')
me_plane_007.from_pydata([], [], [])
_uv = me_plane_007.uv_layers.new(name='UVMap')
_uv.uv.foreach_set('vector', [])
me_plane_007.use_remesh_fix_poles = True
me_plane_007.use_remesh_preserve_attributes = False
me_plane_007.update()
me_plane_008 = bpy.data.meshes.new('Plane.008')
me_plane_008.from_pydata([], [], [])
_uv = me_plane_008.uv_layers.new(name='UVMap')
_uv.uv.foreach_set('vector', [])
me_plane_008.use_remesh_fix_poles = True
me_plane_008.use_remesh_preserve_attributes = False
me_plane_008.update()
me_plane_009 = bpy.data.meshes.new('Plane.009')
me_plane_009.from_pydata([], [], [])
_uv = me_plane_009.uv_layers.new(name='UVMap')
_uv.uv.foreach_set('vector', [])
me_plane_009.use_remesh_fix_poles = True
me_plane_009.use_remesh_preserve_attributes = False
me_plane_009.update()
me_plane_010 = bpy.data.meshes.new('Plane.010')
me_plane_010.from_pydata([], [], [])
_uv = me_plane_010.uv_layers.new(name='UVMap')
_uv.uv.foreach_set('vector', [])
me_plane_010.use_remesh_fix_poles = True
me_plane_010.use_remesh_preserve_attributes = False
me_plane_010.update()
me_plane_011 = bpy.data.meshes.new('Plane.011')
me_plane_011.from_pydata([], [], [])
_uv = me_plane_011.uv_layers.new(name='UVMap')
_uv.uv.foreach_set('vector', [])
me_plane_011.use_remesh_fix_poles = True
me_plane_011.use_remesh_preserve_attributes = False
me_plane_011.update()
me_plane_012 = bpy.data.meshes.new('Plane.012')
me_plane_012.from_pydata([], [], [])
_uv = me_plane_012.uv_layers.new(name='UVMap')
_uv.uv.foreach_set('vector', [])
me_plane_012.use_remesh_fix_poles = True
me_plane_012.use_remesh_preserve_attributes = False
me_plane_012.update()
me_plane_013 = bpy.data.meshes.new('Plane.013')
me_plane_013.from_pydata([], [], [])
_uv = me_plane_013.uv_layers.new(name='UVMap')
_uv.uv.foreach_set('vector', [])
me_plane_013.use_remesh_fix_poles = True
me_plane_013.use_remesh_preserve_attributes = False
me_plane_013.update()
me_plane_014 = bpy.data.meshes.new('Plane.014')
me_plane_014.from_pydata([], [], [])
_uv = me_plane_014.uv_layers.new(name='UVMap')
_uv.uv.foreach_set('vector', [])
me_plane_014.use_remesh_fix_poles = True
me_plane_014.use_remesh_preserve_attributes = False
me_plane_014.update()
me_plane_015 = bpy.data.meshes.new('Plane.015')
me_plane_015.from_pydata([], [], [])
_uv = me_plane_015.uv_layers.new(name='UVMap')
_uv.uv.foreach_set('vector', [])
me_plane_015.use_remesh_fix_poles = True
me_plane_015.use_remesh_preserve_attributes = False
me_plane_015.update()
me_plane_016 = bpy.data.meshes.new('Plane.016')
me_plane_016.from_pydata([], [], [])
_uv = me_plane_016.uv_layers.new(name='UVMap')
_uv.uv.foreach_set('vector', [])
me_plane_016.use_remesh_fix_poles = True
me_plane_016.use_remesh_preserve_attributes = False
me_plane_016.update()
me_plane_017 = bpy.data.meshes.new('Plane.017')
me_plane_017.from_pydata([], [], [])
_uv = me_plane_017.uv_layers.new(name='UVMap')
_uv.uv.foreach_set('vector', [])
me_plane_017.use_remesh_fix_poles = True
me_plane_017.use_remesh_preserve_attributes = False
me_plane_017.update()
me_plane_018 = bpy.data.meshes.new('Plane.018')
me_plane_018.from_pydata([], [], [])
_uv = me_plane_018.uv_layers.new(name='UVMap')
_uv.uv.foreach_set('vector', [])
me_plane_018.use_remesh_fix_poles = True
me_plane_018.use_remesh_preserve_attributes = False
me_plane_018.update()
me_plane_019 = bpy.data.meshes.new('Plane.019')
me_plane_019.from_pydata([], [], [])
_uv = me_plane_019.uv_layers.new(name='UVMap')
_uv.uv.foreach_set('vector', [])
me_plane_019.use_remesh_fix_poles = True
me_plane_019.use_remesh_preserve_attributes = False
me_plane_019.update()
me_plane_020 = bpy.data.meshes.new('Plane.020')
me_plane_020.from_pydata([], [], [])
_uv = me_plane_020.uv_layers.new(name='UVMap')
_uv.uv.foreach_set('vector', [])
me_plane_020.use_remesh_fix_poles = True
me_plane_020.use_remesh_preserve_attributes = False
me_plane_020.update()
me_plane_021 = bpy.data.meshes.new('Plane.021')
me_plane_021.from_pydata([], [], [])
_uv = me_plane_021.uv_layers.new(name='UVMap')
_uv.uv.foreach_set('vector', [])
me_plane_021.use_remesh_fix_poles = True
me_plane_021.use_remesh_preserve_attributes = False
me_plane_021.update()
me_plane_022 = bpy.data.meshes.new('Plane.022')
me_plane_022.from_pydata([], [], [])
_uv = me_plane_022.uv_layers.new(name='UVMap')
_uv.uv.foreach_set('vector', [])
me_plane_022.use_remesh_fix_poles = True
me_plane_022.use_remesh_preserve_attributes = False
me_plane_022.update()
me_plane_023 = bpy.data.meshes.new('Plane.023')
me_plane_023.from_pydata([], [], [])
_uv = me_plane_023.uv_layers.new(name='UVMap')
_uv.uv.foreach_set('vector', [])
me_plane_023.use_remesh_fix_poles = True
me_plane_023.use_remesh_preserve_attributes = False
me_plane_023.update()
me_plane_024 = bpy.data.meshes.new('Plane.024')
me_plane_024.from_pydata([], [], [])
_uv = me_plane_024.uv_layers.new(name='UVMap')
_uv.uv.foreach_set('vector', [])
me_plane_024.use_remesh_fix_poles = True
me_plane_024.use_remesh_preserve_attributes = False
me_plane_024.update()
me_plane_025 = bpy.data.meshes.new('Plane.025')
me_plane_025.from_pydata([], [], [])
_uv = me_plane_025.uv_layers.new(name='UVMap')
_uv.uv.foreach_set('vector', [])
me_plane_025.use_remesh_fix_poles = True
me_plane_025.use_remesh_preserve_attributes = False
me_plane_025.update()
me_plane_026 = bpy.data.meshes.new('Plane.026')
me_plane_026.from_pydata([], [], [])
_uv = me_plane_026.uv_layers.new(name='UVMap')
_uv.uv.foreach_set('vector', [])
me_plane_026.use_remesh_fix_poles = True
me_plane_026.use_remesh_preserve_attributes = False
me_plane_026.update()
me_plane_027 = bpy.data.meshes.new('Plane.027')
me_plane_027.from_pydata([], [], [])
_uv = me_plane_027.uv_layers.new(name='UVMap')
_uv.uv.foreach_set('vector', [])
me_plane_027.use_remesh_fix_poles = True
me_plane_027.use_remesh_preserve_attributes = False
me_plane_027.update()
me_plane_028 = bpy.data.meshes.new('Plane.028')
me_plane_028.from_pydata([], [], [])
_uv = me_plane_028.uv_layers.new(name='UVMap')
_uv.uv.foreach_set('vector', [])
me_plane_028.use_remesh_fix_poles = True
me_plane_028.use_remesh_preserve_attributes = False
me_plane_028.update()
me_plane_029 = bpy.data.meshes.new('Plane.029')
me_plane_029.from_pydata([], [], [])
_uv = me_plane_029.uv_layers.new(name='UVMap')
_uv.uv.foreach_set('vector', [])
me_plane_029.use_remesh_fix_poles = True
me_plane_029.use_remesh_preserve_attributes = False
me_plane_029.update()
me_plane_030 = bpy.data.meshes.new('Plane.030')
me_plane_030.from_pydata([], [], [])
_uv = me_plane_030.uv_layers.new(name='UVMap')
_uv.uv.foreach_set('vector', [])
me_plane_030.use_remesh_fix_poles = True
me_plane_030.use_remesh_preserve_attributes = False
me_plane_030.update()

# ---- objects
ob_room = bpy.data.objects.new('Room', me_plane_001)
ob_frame = bpy.data.objects.new('Frame', me_plane_002)
ob_c_001 = bpy.data.objects.new('c.001', me_plane_003)
ob_c_002 = bpy.data.objects.new('c.002', me_plane_005)
ob_c_003 = bpy.data.objects.new('c.003', me_plane_007)
ob_c_004 = bpy.data.objects.new('c.004', me_plane_008)
ob_c_005 = bpy.data.objects.new('c.005', me_plane_009)
ob_c_006 = bpy.data.objects.new('c.006', me_plane_010)
ob_c_007 = bpy.data.objects.new('c.007', me_plane_011)
ob_c_008 = bpy.data.objects.new('c.008', me_plane_012)
ob_c_009 = bpy.data.objects.new('c.009', me_plane_013)
ob_c_010 = bpy.data.objects.new('c.010', me_plane_014)
ob_c_011 = bpy.data.objects.new('c.011', me_plane_015)
ob_c_012 = bpy.data.objects.new('c.012', me_plane_016)
ob_c_013 = bpy.data.objects.new('c.013', me_plane_017)
ob_c_014 = bpy.data.objects.new('c.014', me_plane_018)
ob_c_015 = bpy.data.objects.new('c.015', me_plane_019)
ob_c_016 = bpy.data.objects.new('c.016', me_plane_020)
ob_c_017 = bpy.data.objects.new('c.017', me_plane_021)
ob_c_018 = bpy.data.objects.new('c.018', me_plane_022)
ob_c_019 = bpy.data.objects.new('c.019', me_plane_023)
ob_c_020 = bpy.data.objects.new('c.020', me_plane_024)
ob_c_021 = bpy.data.objects.new('c.021', me_plane_025)
ob_c_022 = bpy.data.objects.new('c.022', me_plane_026)
ob_c_023 = bpy.data.objects.new('c.023', me_plane_027)
ob_c_024 = bpy.data.objects.new('c.024', me_plane_028)
ob_c_025 = bpy.data.objects.new('c.025', me_plane_029)
ob_c_026 = bpy.data.objects.new('c.026', me_plane_030)

# ---- transforms, parenting, visibility, modifiers, constraints
ob_room.location = (0.0, 0.0, 0.0)
ob_frame.location = (-1.0, 0.1741, 0.1294)
ob_frame.rotation_euler = (-0.0, 1.571, 0.0)
ob_frame.scale = (0.08677, 0.08677, 0.08677)
ob_c_001.location = (-1.0, 0.4372, 0.1298)
ob_c_001.scale = (0.09811, 0.09811, 0.09811)
ob_c_002.location = (-1.0, 0.7486, 0.1298)
ob_c_002.scale = (0.09811, 0.09811, 0.09811)
ob_c_003.location = (-0.7993, 1.0, 0.1298)
ob_c_003.scale = (0.09811, 0.09811, 0.09811)
ob_c_004.location = (-0.419, 1.0, 0.1298)
ob_c_004.scale = (0.09811, 0.09811, 0.09811)
ob_c_005.location = (-0.04653, 1.0, 0.1298)
ob_c_005.scale = (0.09811, 0.09811, 0.09811)
ob_c_006.location = (0.3634, 1.0, 0.1298)
ob_c_006.scale = (0.09811, 0.09811, 0.09811)
ob_c_007.location = (0.7177, 1.0, 0.1298)
ob_c_007.scale = (0.09811, 0.09811, 0.09811)
ob_c_008.location = (1.0, 0.8402, 0.1298)
ob_c_008.scale = (0.09811, 0.09811, 0.09811)
ob_c_009.location = (1.0, 0.5255, 0.1298)
ob_c_009.scale = (0.09811, 0.09811, 0.09811)
ob_c_010.location = (1.0, 0.2075, 0.1298)
ob_c_010.scale = (0.09811, 0.09811, 0.09811)
ob_c_011.location = (0.7871, 0.02782, 0.1298)
ob_c_011.scale = (0.09811, 0.09811, 0.09811)
ob_c_012.location = (-0.0007051, 0.02782, 0.1298)
ob_c_012.scale = (0.09811, 0.09811, 0.09811)
ob_c_013.location = (-0.3337, 0.02782, 0.1298)
ob_c_013.scale = (0.09811, 0.09811, 0.09811)
ob_c_014.location = (-0.7, 0.02782, 0.1298)
ob_c_014.scale = (0.09811, 0.09811, 0.09811)
ob_c_015.location = (0.8702, -1.0, 0.1298)
ob_c_015.scale = (0.09811, 0.09811, 0.09811)
ob_c_016.location = (1.0, -0.8412, 0.1298)
ob_c_016.scale = (0.09811, 0.09811, 0.09811)
ob_c_017.location = (1.0, -0.4868, 0.1298)
ob_c_017.scale = (0.09811, 0.09811, 0.09811)
ob_c_018.location = (1.0, -0.1798, 0.1298)
ob_c_018.scale = (0.09811, 0.09811, 0.09811)
ob_c_019.location = (0.7914, -0.02782, 0.1298)
ob_c_019.scale = (0.09811, 0.09811, 0.09811)
ob_c_020.location = (0.4973, -1.0, 0.1298)
ob_c_020.scale = (0.09811, 0.09811, 0.09811)
ob_c_021.location = (0.1984, -1.0, 0.1298)
ob_c_021.scale = (0.09811, 0.09811, 0.09811)
ob_c_022.location = (-0.1585, -1.0, 0.1298)
ob_c_022.scale = (0.09811, 0.09811, 0.09811)
ob_c_023.location = (-0.3356, -0.856, 0.1298)
ob_c_023.scale = (0.09811, 0.09811, 0.09811)
ob_c_024.location = (-0.3356, -0.5578, 0.1298)
ob_c_024.scale = (0.09811, 0.09811, 0.09811)
ob_c_025.location = (0.08624, -0.02782, 0.1298)
ob_c_025.scale = (0.09811, 0.09811, 0.09811)
ob_c_026.location = (-0.228, -0.02782, 0.1298)
ob_c_026.scale = (0.09811, 0.09811, 0.09811)

# ---- collection membership
col_collection.objects.link(ob_room)
col_collection.objects.link(ob_frame)
col_collection.objects.link(ob_c_001)
col_collection.objects.link(ob_c_002)
col_collection.objects.link(ob_c_003)
col_collection.objects.link(ob_c_004)
col_collection.objects.link(ob_c_005)
col_collection.objects.link(ob_c_006)
col_collection.objects.link(ob_c_007)
col_collection.objects.link(ob_c_008)
col_collection.objects.link(ob_c_009)
col_collection.objects.link(ob_c_010)
col_collection.objects.link(ob_c_011)
col_collection.objects.link(ob_c_012)
col_collection.objects.link(ob_c_013)
col_collection.objects.link(ob_c_014)
col_collection.objects.link(ob_c_015)
col_collection.objects.link(ob_c_016)
col_collection.objects.link(ob_c_017)
col_collection.objects.link(ob_c_018)
col_collection.objects.link(ob_c_019)
col_collection.objects.link(ob_c_020)
col_collection.objects.link(ob_c_021)
col_collection.objects.link(ob_c_022)
col_collection.objects.link(ob_c_023)
col_collection.objects.link(ob_c_024)
col_collection.objects.link(ob_c_025)
col_collection.objects.link(ob_c_026)

# ---- scene / render settings (as saved in the file)
scene.frame_start = 1; scene.frame_end = 250; scene.frame_set(1)
scene.render.engine = 'BLENDER_EEVEE_NEXT'
scene.cycles.use_denoising = False
scene.cycles.samples = 128
scene.cycles.sampling_pattern = 'TABULATED_SOBOL'
scene.cycles.use_adaptive_sampling = False
scene.cycles.use_light_tree = False
scene.view_settings.view_transform = 'Filmic'
bpy.context.view_layer.update()

# ---- added for rendering (the .blend has no active camera and no usable light): camera, sun
cam_auto = bpy.data.cameras.new('AutoCamera')
cam_auto.lens = 50.0
cam_auto.sensor_width = 36.0
cam_auto.clip_end = 1000.0
ob_auto_camera = bpy.data.objects.new('AutoCamera', cam_auto)
scene.collection.objects.link(ob_auto_camera)
ob_auto_camera.location = (2.6266, -3.15192, 2.22298)
ob_auto_camera.rotation_euler = (1.09748, -7.21219e-08, 0.694738)
scene.camera = ob_auto_camera
light_auto_sun = bpy.data.lights.new('AutoSun', 'SUN')
light_auto_sun.energy = 3.0
light_auto_sun.angle = 0.0523599
ob_auto_sun = bpy.data.objects.new('AutoSun', light_auto_sun)
scene.collection.objects.link(ob_auto_sun)
ob_auto_sun.rotation_euler = (0.872665, 0.174533, 0.523599)
bpy.context.view_layer.update()
